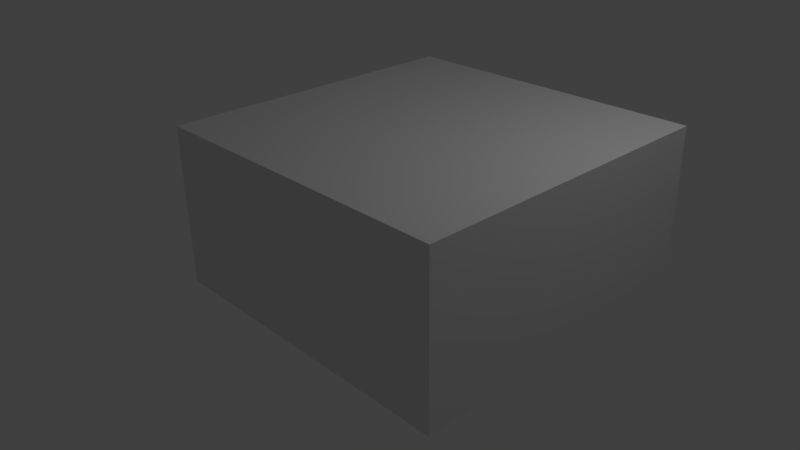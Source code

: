 # Source: Tetro_7.blend  (saved by Blender 2.77.0; exported with 4.5.12 LTS)
import bpy
from mathutils import Matrix  # noqa: F401  (used for matrix-valued properties, if any)

bpy.ops.wm.read_factory_settings(use_empty=True)
scene = bpy.context.scene
scene.name = 'Scene'

# ---- collections
col_collection_1 = bpy.data.collections.new('Collection 1'); scene.collection.children.link(col_collection_1)

# ---- materials (node trees are filled in below, after node groups)
mat_material_003 = bpy.data.materials.new('Material.003')
mat_material_003.alpha_threshold = 0.0
mat_material_003.use_transparent_shadow = False
mat_material_003.roughness = 0.5
mat_material_003.line_color = (0.0, 0.0, 0.0, 1.0)
mat_material = bpy.data.materials.new('Material')
mat_material.alpha_threshold = 0.0
mat_material.use_transparent_shadow = False
mat_material.roughness = 0.5
mat_material.line_color = (0.0, 0.0, 0.0, 1.0)
mat_material_001 = bpy.data.materials.new('Material.001')
mat_material_001.alpha_threshold = 0.0
mat_material_001.use_transparent_shadow = False
mat_material_001.roughness = 0.5
mat_material_001.line_color = (0.0, 0.0, 0.0, 1.0)
mat_material_002 = bpy.data.materials.new('Material.002')
mat_material_002.alpha_threshold = 0.0
mat_material_002.use_transparent_shadow = False
mat_material_002.roughness = 0.5
mat_material_002.line_color = (0.0, 0.0, 0.0, 1.0)

# ---- material node trees

# ---- world
world_world = bpy.data.worlds.new('World'); scene.world = world_world
world_world.color = (0.05088, 0.05088, 0.05088)
world_world.use_sun_shadow = False
world_world.sun_shadow_jitter_overblur = 0.0
world_world.cycles.sampling_method = 'MANUAL'

# ---- cameras
cam_camera = bpy.data.cameras.new('Camera')
cam_camera.clip_end = 100.0
cam_camera.lens = 35.0
cam_camera.sensor_width = 32.0
cam_camera.sensor_height = 18.0
cam_camera.ortho_scale = 7.314
cam_camera.dof.focus_distance = 0.0
cam_camera.dof.aperture_fstop = 128.0

# ---- lights
light_lamp = bpy.data.lights.new('Lamp', 'POINT')
light_lamp.transmission_factor = 0.0
light_lamp.cutoff_distance = 30.0
light_lamp.energy = 100.0
light_lamp.shadow_buffer_clip_start = 1.001
light_lamp.shadow_soft_size = 0.1
light_lamp.shadow_maximum_resolution = 0.006
light_lamp.use_absolute_resolution = True

# ---- meshes
me_cube_003 = bpy.data.meshes.new('Cube.003')
me_cube_003.from_pydata([(-1.0, 0.9999, -1.0), (-1.0, 1.0, 0.9999), (-1.0, -1.0, -1.0), (-1.0, -0.9999, 1.0), (1.0, -0.9999, 1.0), (3.0, 0.9999, -1.0), (1.0, 0.9999, -1.0), (1.0, 1.0, 0.9999), (3.0, 1.0, 0.9998), (3.0, -1.0, -1.0), (1.0, -1.0, -1.0), (3.0, -0.9999, 1.0), (-1.0, -3.0, -0.9998), (-1.0, -3.0, 1.0), (3.0, -3.0, -0.9999), (1.0, -3.0, -0.9999), (1.0, -3.0, 1.0), (3.0, -3.0, 1.0)], [], [(6, 0, 1, 7), (10, 4, 3, 2), (6, 10, 2, 0), (0, 2, 3, 1), (1, 3, 4, 7), (10, 6, 7, 4), (5, 6, 7, 8), (9, 11, 4, 10), (5, 9, 10, 6), (7, 4, 11, 8), (9, 5, 8, 11), (15, 16, 13, 12), (10, 15, 12, 2), (2, 12, 13, 3), (3, 13, 16, 4), (15, 10, 4, 16), (14, 17, 16, 15), (9, 14, 15, 10), (4, 16, 17, 11), (14, 9, 11, 17)])
me_cube_003.polygons.foreach_set('material_index', [1, 1, 1, 1, 1, 1, 2, 2, 2, 2, 2, 3, 3, 3, 3, 3, 0, 0, 0, 0])
me_cube_003.materials.append(mat_material_003)
me_cube_003.materials.append(mat_material)
me_cube_003.materials.append(mat_material_001)
me_cube_003.materials.append(mat_material_002)
me_cube_003.use_remesh_preserve_volume = False
me_cube_003.use_remesh_preserve_attributes = False
me_cube_003.use_mirror_vertex_groups = False
me_cube_003.update()

# ---- objects
ob_lamp = bpy.data.objects.new('Lamp', light_lamp)
ob_camera = bpy.data.objects.new('Camera', cam_camera)
ob_cube_003 = bpy.data.objects.new('Cube.003', me_cube_003)

# ---- transforms, parenting, visibility, modifiers, constraints
ob_lamp.location = (4.076, 1.005, 5.904)
ob_lamp.rotation_euler = (0.6503, 0.05522, 1.866)
ob_lamp.lock_rotations_4d = False
ob_lamp.empty_display_type = 'ARROWS'
ob_lamp.color = (0.0, 0.0, 0.0, 0.0)
ob_lamp.lineart.crease_threshold = 0.0
ob_camera.location = (7.481, -6.508, 5.344)
ob_camera.rotation_euler = (1.109, 0.01082, 0.8149)
ob_camera.lock_rotations_4d = False
ob_camera.empty_display_type = 'ARROWS'
ob_camera.color = (0.0, 0.0, 0.0, 0.0)
ob_camera.display_type = 'WIRE'
ob_camera.lineart.crease_threshold = 0.0
ob_cube_003.location = (0.0, 1.0, 1.0)
ob_cube_003.lock_rotations_4d = False
ob_cube_003.empty_display_type = 'ARROWS'
ob_cube_003.lineart.crease_threshold = 0.0

# ---- collection membership
col_collection_1.objects.link(ob_lamp)
col_collection_1.objects.link(ob_camera)
col_collection_1.objects.link(ob_cube_003)

# ---- scene / render settings (as saved in the file)
scene.camera = ob_camera
scene.frame_start = 1; scene.frame_end = 250; scene.frame_set(1)
scene.render.engine = 'BLENDER_EEVEE_NEXT'
scene.render.resolution_percentage = 50
scene.render.dither_intensity = 0.0
scene.cycles.use_denoising = False
scene.cycles.samples = 128
scene.cycles.sampling_pattern = 'TABULATED_SOBOL'
scene.cycles.light_sampling_threshold = 0.0
scene.cycles.use_adaptive_sampling = False
scene.cycles.use_light_tree = False
scene.cycles.blur_glossy = 0.0
scene.cycles.sample_clamp_indirect = 0.0
scene.view_settings.view_transform = 'Standard'
bpy.context.view_layer.update()

